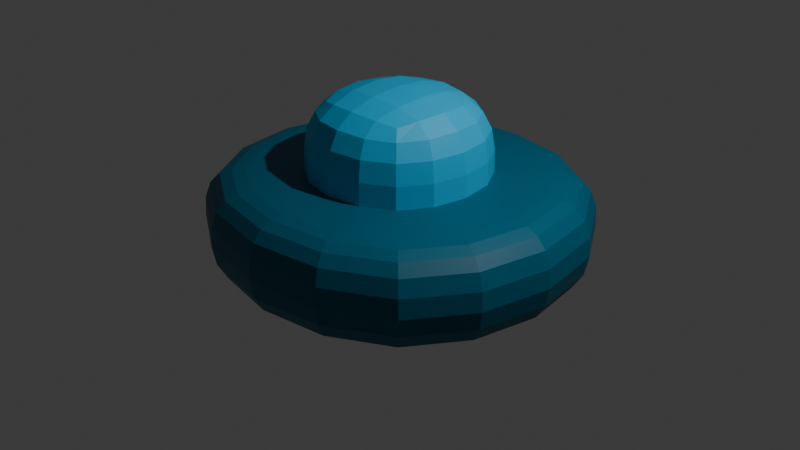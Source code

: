 # Source: play.blend  (saved by Blender 4.0.36; exported with 4.5.12 LTS)
import bpy
from mathutils import Matrix  # noqa: F401  (used for matrix-valued properties, if any)

bpy.ops.wm.read_factory_settings(use_empty=True)
scene = bpy.context.scene
scene.name = 'Scene'

# ---- collections
col_collection = bpy.data.collections.new('Collection'); scene.collection.children.link(col_collection)

# ---- materials (node trees are filled in below, after node groups)
mat_material = bpy.data.materials.new('Material')
mat_material.alpha_threshold = 0.0
mat_material.use_transparent_shadow = False
mat_material.roughness = 0.5
mat_material.line_color = (0.0, 0.0, 0.0, 1.0)
mat_material_001 = bpy.data.materials.new('Material.001')
mat_material_001.alpha_threshold = 0.0
mat_material_001.use_transparent_shadow = False
mat_material_001.roughness = 0.5
mat_material_001.line_color = (0.0, 0.0, 0.0, 1.0)

# ---- material node trees
mat_material.use_nodes = True; mat_material.node_tree.nodes.clear()
_N = mat_material.node_tree.nodes; _L = mat_material.node_tree.links
n0 = _N.new('ShaderNodeOutputMaterial'); n0.name = 'Material Output'; n0.location = (300, 300)
n1 = _N.new('ShaderNodeBsdfPrincipled'); n1.name = 'Principled BSDF'; n1.location = (10, 300)
n1.inputs[0].default_value = (0.0, 0.1254, 0.2097, 1.0)
n1.inputs[3].default_value = 1.45
_L.new(n1.outputs[0], n0.inputs[0])
n0.is_active_output = True
mat_material_001.use_nodes = True; mat_material_001.node_tree.nodes.clear()
_N = mat_material_001.node_tree.nodes; _L = mat_material_001.node_tree.links
n0 = _N.new('ShaderNodeOutputMaterial'); n0.name = 'Material Output'; n0.location = (300, 300)
n1 = _N.new('ShaderNodeBsdfPrincipled'); n1.name = 'Principled BSDF'; n1.location = (10, 300)
n1.inputs[0].default_value = (0.0, 0.466, 0.8003, 1.0)
n1.inputs[3].default_value = 1.45
_L.new(n1.outputs[0], n0.inputs[0])
n0.is_active_output = True

# ---- world
world_world = bpy.data.worlds.new('World'); scene.world = world_world
world_world.use_nodes = True; world_world.node_tree.nodes.clear()
_N = world_world.node_tree.nodes; _L = world_world.node_tree.links
n0 = _N.new('ShaderNodeOutputWorld'); n0.name = 'World Output'; n0.location = (300, 300)
n1 = _N.new('ShaderNodeBackground'); n1.name = 'Background'; n1.location = (10, 300)
n1.inputs[0].default_value = (0.05088, 0.05088, 0.05088, 1.0)
_L.new(n1.outputs[0], n0.inputs[0])
n0.is_active_output = True
world_world.color = (0.05088, 0.05088, 0.05088)
world_world.use_sun_shadow = False
world_world.sun_shadow_jitter_overblur = 0.0

# ---- cameras
cam_camera = bpy.data.cameras.new('Camera')
cam_camera.clip_end = 100.0
cam_camera.ortho_scale = 7.314

# ---- lights
light_light = bpy.data.lights.new('Light', 'POINT')
light_light.transmission_factor = 0.0
light_light.use_soft_falloff = False
light_light.energy = 1000.0
light_light.shadow_soft_size = 0.1
light_light.shadow_maximum_resolution = 0.006
light_light.use_absolute_resolution = True

# ---- meshes
me_cube = bpy.data.meshes.new('Cube')
me_cube.from_pydata([(1.0, 1.0, 0.5436), (1.0, 1.0, -0.5436), (1.0, -1.0, 0.5436), (1.0, -1.0, -0.5436), (-1.0, 1.0, 0.5436), (-1.0, 1.0, -0.5436), (-1.0, -1.0, 0.5436), (-1.0, -1.0, -0.5436), (-2.193, 2.076, -0.5436), (-2.193, -2.076, -0.5436), (2.193, 2.076, -0.5436), (2.193, 2.076, 0.5436), (-2.193, -2.076, 0.5436), (2.193, -2.076, 0.5436), (2.193, -2.076, -0.5436), (-2.193, 2.076, 0.5436), (1.465, 1.419, 0.5436), (1.465, -1.419, 0.5436), (-1.465, 1.419, 0.5436), (-1.465, -1.419, 0.5436), (-0.5736, 0.5736, -0.186), (-0.5736, -0.5736, -0.186), (0.5736, 0.5736, -0.186), (0.5736, -0.5736, -0.186)], [], [(7, 3, 14, 9), (18, 16, 11, 15), (7, 5, 20, 21), (1, 5, 8, 10), (16, 17, 13, 11), (14, 13, 12, 9), (9, 12, 15, 8), (10, 11, 13, 14), (8, 15, 11, 10), (17, 19, 12, 13), (3, 1, 10, 14), (5, 7, 9, 8), (19, 18, 15, 12), (6, 4, 18, 19), (2, 6, 19, 17), (0, 2, 17, 16), (4, 0, 16, 18), (20, 22, 23, 21), (1, 3, 23, 22), (5, 1, 22, 20), (3, 7, 21, 23)])
_uv = me_cube.uv_layers.new(name='UVMap')
_uv.uv.foreach_set('vector', [0.125, 0.75, 0.375, 0.75, 0.375, 0.75, 0.125, 0.75, 0.875, 0.5, 0.625, 0.5, 0.625, 0.5, 0.875, 0.5, 0.125, 0.75, 0.125, 0.5, 0.125, 0.5, 0.125, 0.75, 0.375, 0.5, 0.125, 0.5, 0.125, 0.5, 0.375, 0.5, 0.625, 0.5, 0.625, 0.75, 0.625, 0.75, 0.625, 0.5, 0.375, 0.75, 0.625, 0.75, 0.625, 1.0, 0.375, 1.0, 0.375, 0.0, 0.625, 0.0, 0.625, 0.25, 0.375, 0.25, 0.375, 0.5, 0.625, 0.5, 0.625, 0.75, 0.375, 0.75, 0.375, 0.25, 0.625, 0.25, 0.625, 0.5, 0.375, 0.5, 0.625, 0.75, 0.875, 0.75, 0.875, 0.75, 0.625, 0.75, 0.375, 0.75, 0.375, 0.5, 0.375, 0.5, 0.375, 0.75, 0.125, 0.5, 0.125, 0.75, 0.125, 0.75, 0.125, 0.5, 0.875, 0.75, 0.875, 0.5, 0.875, 0.5, 0.875, 0.75, 0.875, 0.75, 0.875, 0.5, 0.875, 0.5, 0.875, 0.75, 0.625, 0.75, 0.875, 0.75, 0.875, 0.75, 0.625, 0.75, 0.625, 0.5, 0.625, 0.75, 0.625, 0.75, 0.625, 0.5, 0.875, 0.5, 0.625, 0.5, 0.625, 0.5, 0.875, 0.5, 0.125, 0.5, 0.375, 0.5, 0.375, 0.75, 0.125, 0.75, 0.375, 0.5, 0.375, 0.75, 0.375, 0.75, 0.375, 0.5, 0.125, 0.5, 0.375, 0.5, 0.375, 0.5, 0.125, 0.5, 0.375, 0.75, 0.125, 0.75, 0.125, 0.75, 0.375, 0.75])
me_cube.materials.append(mat_material)
me_cube.use_mirror_vertex_groups = False
me_cube.update()
me_cube_001 = bpy.data.meshes.new('Cube.001')
me_cube_001.from_pydata([(1.0, 1.0, 0.5436), (1.0, -1.0, 0.5436), (-1.0, 1.0, 0.5436), (-1.0, -1.0, 0.5436), (1.0, -1.0, 1.493), (-1.0, -1.0, 1.493), (1.0, 1.0, 1.493), (-1.0, 1.0, 1.493)], [], [(1, 0, 6, 4), (6, 7, 5, 4), (0, 2, 7, 6), (3, 1, 4, 5), (2, 3, 5, 7)])
_uv = me_cube_001.uv_layers.new(name='UVMap')
_uv.uv.foreach_set('vector', [0.625, 0.75, 0.625, 0.5, 0.625, 0.5, 0.625, 0.75, 0.625, 0.5, 0.875, 0.5, 0.875, 0.75, 0.625, 0.75, 0.625, 0.5, 0.875, 0.5, 0.875, 0.5, 0.625, 0.5, 0.875, 0.75, 0.625, 0.75, 0.625, 0.75, 0.875, 0.75, 0.875, 0.5, 0.875, 0.75, 0.875, 0.75, 0.875, 0.5])
me_cube_001.materials.append(mat_material_001)
me_cube_001.use_mirror_vertex_groups = False
me_cube_001.update()

# ---- objects
ob_cube = bpy.data.objects.new('Cube', me_cube)
ob_light = bpy.data.objects.new('Light', light_light)
ob_camera = bpy.data.objects.new('Camera', cam_camera)
ob_cube_001 = bpy.data.objects.new('Cube.001', me_cube_001)

# ---- transforms, parenting, visibility, modifiers, constraints
ob_cube.location = (0.0, 0.0, 0.0)
ob_cube.lock_rotations_4d = False
ob_cube.empty_display_type = 'ARROWS'
ob_cube.lineart.crease_threshold = 0.0
_m = ob_cube.modifiers.new('Subdivision', 'SUBSURF')
ob_light.location = (4.076, 1.005, 5.904)
ob_light.rotation_euler = (0.6503, 0.05522, 1.866)
ob_light.lock_rotations_4d = False
ob_light.empty_display_type = 'ARROWS'
ob_light.color = (0.0, 0.0, 0.0, 0.0)
ob_light.lineart.crease_threshold = 0.0
ob_camera.location = (7.359, -6.926, 4.958)
ob_camera.rotation_euler = (1.109, 0.0, 0.8149)
ob_camera.lock_rotations_4d = False
ob_camera.empty_display_type = 'ARROWS'
ob_camera.color = (0.0, 0.0, 0.0, 0.0)
ob_camera.display_type = 'WIRE'
ob_camera.lineart.crease_threshold = 0.0
ob_cube_001.location = (0.0, 0.0, 0.0)
ob_cube_001.lock_rotations_4d = False
ob_cube_001.empty_display_type = 'ARROWS'
ob_cube_001.lineart.crease_threshold = 0.0
_m = ob_cube_001.modifiers.new('Subdivision', 'SUBSURF')

# ---- collection membership
col_collection.objects.link(ob_cube)
col_collection.objects.link(ob_light)
col_collection.objects.link(ob_camera)
col_collection.objects.link(ob_cube_001)

# ---- scene / render settings (as saved in the file)
scene.camera = ob_camera
scene.frame_start = 1; scene.frame_end = 250; scene.frame_set(1)
scene.render.engine = 'BLENDER_EEVEE_NEXT'
scene.cycles.sampling_pattern = 'TABULATED_SOBOL'
bpy.context.view_layer.update()
